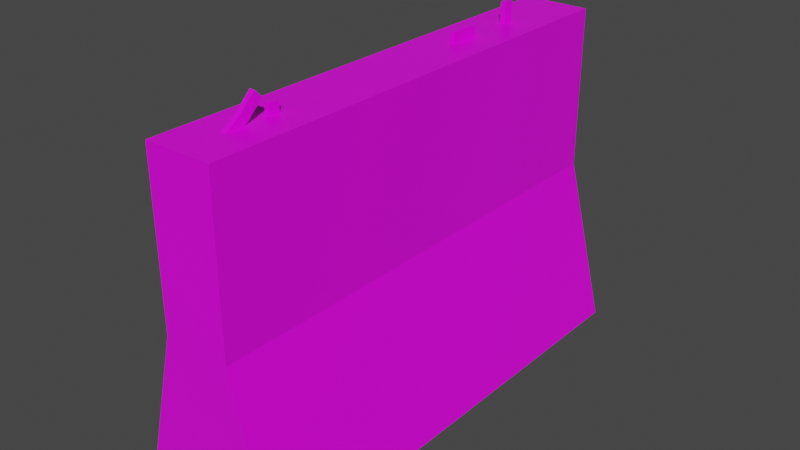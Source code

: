 # Source: ConcreteFence.blend  (saved by Blender 2.82.7; exported with 4.5.12 LTS)
import bpy
from mathutils import Matrix  # noqa: F401  (used for matrix-valued properties, if any)

bpy.ops.wm.read_factory_settings(use_empty=True)
scene = bpy.context.scene
scene.name = 'Scene'

# ---- collections
col_concretefence = bpy.data.collections.new('ConcreteFence'); scene.collection.children.link(col_concretefence)

# ---- images (referenced by path relative to the original .blend; pixels are not part of the script)
import os
ASSET_DIR = os.environ.get("B2B_ASSET_DIR", "")  # directory of the original .blend (textures are referenced by path, not embedded)
HERE = os.path.dirname(os.path.abspath(__file__))  # packed textures are extracted next to this script under _unpacked/

def load_image(name, relpath, width, height, colorspace="sRGB"):
    """Load a texture the original file referenced (path relative to the .blend, or extracted next to this script)."""
    p = next((c for c in (os.path.join(HERE, relpath), os.path.join(ASSET_DIR, relpath)) if relpath and os.path.exists(c)), "")
    if p:
        img = bpy.data.images.load(p, check_existing=True)
        img.name = name
    else:  # same state as the original file: an image datablock whose file is absent (Cycles renders it pink)
        img = bpy.data.images.new(name, width, height)
        img.source = "FILE"
        img.filepath = "//" + (relpath or name)
    img.colorspace_settings.name = colorspace
    return img
img_concretefence_texture_png = load_image('ConcreteFence_Texture.png', 'ConcreteFence_Texture.png', 1024, 1024, 'sRGB')

# ---- materials (node trees are filled in below, after node groups)
mat_concretefence = bpy.data.materials.new('ConcreteFence')
mat_concretefence.alpha_threshold = 0.0
mat_concretefence.use_transparent_shadow = False
mat_concretefence.line_color = (0.0, 0.0, 0.0, 1.0)

# ---- material node trees
mat_concretefence.use_nodes = True; mat_concretefence.node_tree.nodes.clear()
_N = mat_concretefence.node_tree.nodes; _L = mat_concretefence.node_tree.links
n0 = _N.new('ShaderNodeOutputMaterial'); n0.name = 'Material Output'; n0.location = (300, 300)
n1 = _N.new('ShaderNodeBsdfPrincipled'); n1.name = 'Principled BSDF'; n1.location = (10, 300)
n1.distribution = 'GGX'
n1.subsurface_method = 'BURLEY'
n1.inputs[2].default_value = 0.4
n1.inputs[3].default_value = 1.45
n1.inputs[27].default_value = (0.0, 0.0, 0.0, 1.0)
n1.inputs[28].default_value = 1.0
n2 = _N.new('ShaderNodeTexImage'); n2.name = 'Image Texture'; n2.location = (-280, 280)
n2.image = img_concretefence_texture_png
n2.interpolation = 'Closest'
_L.new(n1.outputs[0], n0.inputs[0])
_L.new(n2.outputs[0], n1.inputs[0])
n0.is_active_output = True

# ---- world
world_world = bpy.data.worlds.new('World'); scene.world = world_world
world_world.use_nodes = True; world_world.node_tree.nodes.clear()
_N = world_world.node_tree.nodes; _L = world_world.node_tree.links
n0 = _N.new('ShaderNodeOutputWorld'); n0.name = 'World Output'; n0.location = (300, 300)
n1 = _N.new('ShaderNodeBackground'); n1.name = 'Background'; n1.location = (10, 300)
n1.inputs[0].default_value = (0.05088, 0.05088, 0.05088, 1.0)
_L.new(n1.outputs[0], n0.inputs[0])
n0.is_active_output = True
world_world.color = (0.05088, 0.05088, 0.05088)
world_world.use_sun_shadow = False
world_world.sun_shadow_jitter_overblur = 0.0

# ---- meshes
me_cube = bpy.data.meshes.new('Cube')
me_cube.from_pydata([(0.07579, 0.548, 0.7462), (0.07579, 0.548, 0.0), (0.07579, -0.548, 0.7462), (0.07579, -0.548, 0.0), (-0.07579, 0.548, 0.7462), (-0.07579, 0.548, 0.0), (-0.07579, -0.548, 0.7462), (-0.07579, -0.548, 0.0), (-0.07579, 0.548, 0.3731), (-0.07579, -0.548, 0.3731), (0.07579, -0.548, 0.3731), (0.07579, 0.548, 0.3731), (0.1691, -0.548, 0.0), (0.1691, 0.548, 0.0), (-0.1691, 0.548, 0.0), (-0.1691, -0.548, 0.0)], [], [(0, 4, 6, 2), (3, 10, 2, 6, 9, 7), (7, 15, 14, 5), (5, 1, 3, 7), (3, 12, 10), (5, 8, 4, 0, 11, 1), (8, 9, 6, 4), (10, 11, 0, 2), (11, 10, 12, 13), (1, 11, 13), (1, 13, 12, 3), (9, 15, 7), (9, 8, 14, 15), (5, 14, 8)])
_uv = me_cube.uv_layers.new(name='UVMap')
_uv.uv.foreach_set('vector', [0.0, 0.8125, 0.8174, 0.8125, 0.8174, 0.9479, 0.0, 0.9479, 0.9304, 0.1458, 0.9304, 0.4792, 0.9304, 0.8125, 0.8174, 0.8125, 0.8174, 0.4792, 0.8174, 0.1458, 2.698e-05, 2.665e-05, 0.8174, 0.0, 0.8174, 0.1354, 0.0, 0.1354, 0.0, 0.0, 0.8174, 0.0, 0.8174, 0.1354, 0.0, 0.1354, 0.9304, 0.1458, 1.0, 0.1458, 0.9304, 0.4792, 0.9304, 0.1458, 0.9304, 0.4792, 0.9304, 0.8125, 0.8174, 0.8125, 0.8174, 0.4792, 0.8174, 0.1458, 0.8174, 0.4792, 0.0, 0.4792, 0.0, 0.8125, 0.8174, 0.8125, 0.8174, 0.4792, 0.0, 0.4792, 0.0, 0.8125, 0.8174, 0.8125, 0.8174, 0.4792, 0.0, 0.4792, 0.0, 0.1354, 0.8174, 0.1354, 0.9304, 0.1458, 0.9304, 0.4792, 1.0, 0.1458, 0.8174, 0.1354, 0.0, 0.1354, 2.665e-05, 2.665e-05, 0.8174, 0.0, 0.9304, 0.4792, 1.0, 0.1458, 0.9304, 0.1458, 0.8174, 0.4792, 0.0, 0.4792, 0.0, 0.1354, 0.8174, 0.1354, 0.9304, 0.1458, 1.0, 0.1458, 0.9304, 0.4792])
me_cube.materials.append(mat_concretefence)
me_cube.use_remesh_preserve_volume = False
me_cube.use_remesh_preserve_attributes = False
me_cube.use_mirror_vertex_groups = False
me_cube.update()
me_cube_001 = bpy.data.meshes.new('Cube.001')
me_cube_001.from_pydata([(-0.00583, 0.3381, 0.7462), (-0.00583, 0.3381, 0.7929), (-0.00583, 0.3615, 0.7462), (-0.00583, 0.3615, 0.7929), (0.00583, 0.3381, 0.7462), (0.00583, 0.3381, 0.7929), (0.00583, 0.3615, 0.7462), (0.00583, 0.3615, 0.7929), (-0.00583, 0.1632, 0.7462), (-0.00583, 0.1632, 0.7696), (-0.00583, 0.2332, 0.7462), (-0.00583, 0.2332, 0.7696), (0.00583, 0.1632, 0.7462), (0.00583, 0.1632, 0.7696), (0.00583, 0.2332, 0.7462), (0.00583, 0.2332, 0.7696), (-0.00583, -0.3498, 0.7462), (-0.00583, -0.3498, 0.7696), (-0.00583, -0.3265, 0.7462), (-0.00583, -0.3265, 0.7696), (0.00583, -0.3498, 0.7462), (0.00583, -0.3498, 0.7696), (0.00583, -0.3265, 0.7462), (0.00583, -0.3265, 0.7696), (-0.00583, -0.449, 0.746), (-0.00583, -0.3804, 0.8021), (-0.00583, -0.4355, 0.727), (-0.00583, -0.3638, 0.7857), (0.00583, -0.449, 0.746), (0.00583, -0.3804, 0.8021), (0.00583, -0.4355, 0.727), (0.00583, -0.3638, 0.7857), (-0.00583, -0.4132, 0.771), (-0.00583, -0.3997, 0.752), (0.00583, -0.4132, 0.771), (0.00583, -0.3997, 0.752), (-0.00583, -0.4132, 0.771), (-0.00583, -0.3997, 0.752), (0.00583, -0.4132, 0.771), (0.00583, -0.3997, 0.752)], [], [(0, 1, 3, 2), (2, 3, 7, 6), (6, 7, 5, 4), (4, 5, 1, 0), (8, 9, 11, 10), (7, 3, 1, 5), (10, 11, 15, 14), (14, 15, 13, 12), (12, 13, 9, 8), (15, 11, 9, 13), (16, 17, 19, 18), (18, 19, 23, 22), (22, 23, 21, 20), (20, 21, 17, 16), (23, 19, 17, 21), (34, 35, 31, 29), (33, 32, 25, 27), (33, 35, 30, 26), (34, 29, 25, 32), (31, 27, 25, 29), (28, 34, 32, 24), (27, 31, 35, 33), (26, 24, 32, 33), (28, 30, 35, 34), (33, 32, 36, 37), (32, 34, 38, 36), (34, 35, 39, 38), (33, 35, 39, 37)])
_uv = me_cube_001.uv_layers.new(name='UVMap')
_uv.uv.foreach_set('vector', [0.6609, 0.9479, 0.6609, 0.9896, 0.6783, 0.9896, 0.6783, 0.9479, 0.6783, 0.9479, 0.687, 0.9479, 0.687, 0.9896, 0.6783, 0.9896, 0.6783, 0.9479, 0.6783, 0.9896, 0.6609, 0.9896, 0.6609, 0.9479, 0.6522, 0.9479, 0.6609, 0.9479, 0.6609, 0.9896, 0.6522, 0.9896, 0.5304, 0.9479, 0.5304, 0.9688, 0.5826, 0.9688, 0.5826, 0.9479, 0.6609, 0.9896, 0.6783, 0.9896, 0.6783, 1.0, 0.6609, 1.0, 0.5826, 0.9479, 0.5913, 0.9479, 0.5913, 0.9688, 0.5826, 0.9688, 0.5826, 0.9479, 0.5826, 0.9688, 0.5304, 0.9688, 0.5304, 0.9479, 0.5217, 0.9479, 0.5304, 0.9479, 0.5304, 0.9688, 0.5217, 0.9688, 0.5304, 0.9688, 0.5826, 0.9688, 0.5826, 0.9792, 0.5304, 0.9792, 0.1478, 0.9479, 0.1478, 0.9688, 0.1652, 0.9688, 0.1652, 0.9479, 0.1652, 0.9479, 0.1739, 0.9479, 0.1739, 0.9688, 0.1652, 0.9688, 0.1652, 0.9479, 0.1652, 0.9688, 0.1478, 0.9688, 0.1478, 0.9479, 0.1652, 0.9479, 0.1739, 0.9479, 0.1739, 0.9688, 0.1652, 0.9688, 0.1478, 0.9896, 0.1652, 0.9896, 0.1652, 1.0, 0.1478, 1.0, 0.1478, 0.9896, 0.1478, 0.9688, 0.09565, 0.9688, 0.09565, 0.9896, 0.1478, 0.9688, 0.1478, 0.9896, 0.09565, 0.9896, 0.09565, 0.9688, 0.1652, 0.9896, 0.1652, 0.9479, 0.1739, 0.9479, 0.1739, 0.9896, 0.0913, 0.9479, 0.09565, 0.9479, 0.09565, 0.9896, 0.0913, 0.9896, 0.1478, 0.9479, 0.1565, 0.9479, 0.1565, 0.9583, 0.1478, 0.9583, 0.08696, 0.9479, 0.0913, 0.9479, 0.0913, 0.9896, 0.08696, 0.9896, 0.1652, 0.9479, 0.1739, 0.9479, 0.1739, 0.9896, 0.1652, 0.9896, 0.1478, 0.9688, 0.1478, 0.9896, 0.1043, 0.9896, 0.1043, 0.9688, 0.09565, 0.9896, 0.09565, 0.9688, 0.1478, 0.9688, 0.1478, 0.9896, 0.05652, 0.4948, 0.1, 0.9948, 0.1, 0.9948, 0.05652, 0.4948, 0.0913, 0.9896, 0.0913, 0.9479, 0.0913, 0.9479, 0.0913, 0.9896, 0.0913, 0.9479, 0.04783, 0.4948, 0.04783, 0.4948, 0.0913, 0.9479, 0.05652, 0.4948, 0.04783, 0.4948, 0.04783, 0.4948, 0.05652, 0.4948])
me_cube_001.materials.append(mat_concretefence)
me_cube_001.use_remesh_fix_poles = True
me_cube_001.use_remesh_preserve_attributes = False
me_cube_001.use_mirror_vertex_groups = False
me_cube_001.update()

# ---- objects
ob_fence = bpy.data.objects.new('Fence', me_cube)
ob_bolt = bpy.data.objects.new('Bolt', me_cube_001)

# ---- transforms, parenting, visibility, modifiers, constraints
ob_fence.location = (0.0, 0.0, 0.0)
ob_fence.lock_rotations_4d = False
ob_fence.empty_display_type = 'ARROWS'
ob_fence.lineart.crease_threshold = 0.0
ob_bolt.location = (0.0, 0.0, 0.0)
ob_bolt.lineart.crease_threshold = 0.0

# ---- collection membership
col_concretefence.objects.link(ob_fence)
col_concretefence.objects.link(ob_bolt)

# ---- scene / render settings (as saved in the file)
scene.frame_start = 1; scene.frame_end = 250; scene.frame_set(124)
scene.render.engine = 'BLENDER_EEVEE_NEXT'
scene.cycles.use_denoising = False
scene.cycles.samples = 128
scene.cycles.sampling_pattern = 'TABULATED_SOBOL'
scene.cycles.use_adaptive_sampling = False
scene.cycles.use_light_tree = False
scene.view_settings.view_transform = 'Filmic'
bpy.context.view_layer.update()

# ---- added for rendering (the .blend has no active camera and no usable light): camera, sun
cam_auto = bpy.data.cameras.new('AutoCamera')
cam_auto.lens = 50.0
cam_auto.sensor_width = 36.0
cam_auto.clip_end = 1000.0
ob_auto_camera = bpy.data.objects.new('AutoCamera', cam_auto)
scene.collection.objects.link(ob_auto_camera)
ob_auto_camera.location = (1.295, -1.554, 1.43706)
ob_auto_camera.rotation_euler = (1.09748, -7.21219e-08, 0.694738)
scene.camera = ob_auto_camera
light_auto_sun = bpy.data.lights.new('AutoSun', 'SUN')
light_auto_sun.energy = 3.0
light_auto_sun.angle = 0.0523599
ob_auto_sun = bpy.data.objects.new('AutoSun', light_auto_sun)
scene.collection.objects.link(ob_auto_sun)
ob_auto_sun.rotation_euler = (0.872665, 0.174533, 0.523599)
bpy.context.view_layer.update()
